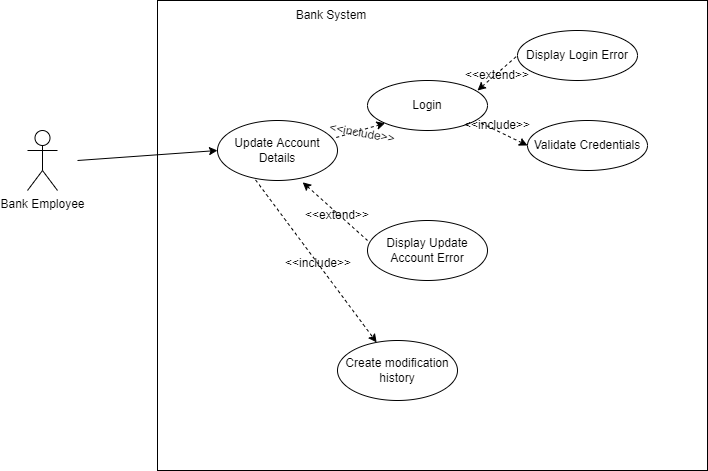

The diagram above was exported from draw.io. Its source (the exported page's mxGraphModel, read from the mxfile embedded in the PNG):
<mxGraphModel dx="1038" dy="489" grid="1" gridSize="10" guides="1" tooltips="1" connect="1" arrows="1" fold="1" page="1" pageScale="1" pageWidth="827" pageHeight="1169" math="0" shadow="0">
  <root>
    <mxCell id="0" />
    <mxCell id="1" parent="0" />
    <mxCell id="AeRytSnQ8zGm_RyQr8hN-17" value="" style="rounded=0;whiteSpace=wrap;html=1;" parent="1" vertex="1">
      <mxGeometry x="240" width="550" height="470" as="geometry" />
    </mxCell>
    <mxCell id="UFqEldkxo3HUao7UypgK-3" value="Update Account Details" style="ellipse;whiteSpace=wrap;html=1;" parent="1" vertex="1">
      <mxGeometry x="300" y="120" width="120" height="60" as="geometry" />
    </mxCell>
    <mxCell id="UFqEldkxo3HUao7UypgK-4" value="Create modification history" style="ellipse;whiteSpace=wrap;html=1;" parent="1" vertex="1">
      <mxGeometry x="420" y="340" width="120" height="60" as="geometry" />
    </mxCell>
    <mxCell id="UFqEldkxo3HUao7UypgK-6" value="Bank Employee" style="shape=umlActor;verticalLabelPosition=bottom;verticalAlign=top;html=1;outlineConnect=0;" parent="1" vertex="1">
      <mxGeometry x="110" y="130" width="30" height="60" as="geometry" />
    </mxCell>
    <mxCell id="UFqEldkxo3HUao7UypgK-18" value="Login" style="ellipse;whiteSpace=wrap;html=1;" parent="1" vertex="1">
      <mxGeometry x="450" y="80" width="120" height="50" as="geometry" />
    </mxCell>
    <mxCell id="UFqEldkxo3HUao7UypgK-19" value="Display Update Account Error" style="ellipse;whiteSpace=wrap;html=1;" parent="1" vertex="1">
      <mxGeometry x="450" y="220" width="120" height="60" as="geometry" />
    </mxCell>
    <mxCell id="UFqEldkxo3HUao7UypgK-28" value="Bank System" style="text;html=1;strokeColor=none;fillColor=none;align=center;verticalAlign=middle;whiteSpace=wrap;rounded=0;" parent="1" vertex="1">
      <mxGeometry x="354" width="120" height="30" as="geometry" />
    </mxCell>
    <mxCell id="AeRytSnQ8zGm_RyQr8hN-1" value="" style="endArrow=classic;html=1;rounded=0;entryX=0;entryY=0.5;entryDx=0;entryDy=0;" parent="1" target="UFqEldkxo3HUao7UypgK-3" edge="1">
      <mxGeometry width="50" height="50" relative="1" as="geometry">
        <mxPoint x="160" y="160" as="sourcePoint" />
        <mxPoint x="370" y="140" as="targetPoint" />
      </mxGeometry>
    </mxCell>
    <mxCell id="AeRytSnQ8zGm_RyQr8hN-2" value="Display Login Error" style="ellipse;whiteSpace=wrap;html=1;" parent="1" vertex="1">
      <mxGeometry x="600" y="30" width="120" height="50" as="geometry" />
    </mxCell>
    <mxCell id="AeRytSnQ8zGm_RyQr8hN-3" value="Validate Credentials" style="ellipse;whiteSpace=wrap;html=1;" parent="1" vertex="1">
      <mxGeometry x="610" y="120" width="120" height="50" as="geometry" />
    </mxCell>
    <mxCell id="AeRytSnQ8zGm_RyQr8hN-4" value="" style="endArrow=none;html=1;rounded=0;entryX=0;entryY=0.5;entryDx=0;entryDy=0;dashed=1;endFill=0;startArrow=classic;startFill=1;" parent="1" target="AeRytSnQ8zGm_RyQr8hN-2" edge="1">
      <mxGeometry width="50" height="50" relative="1" as="geometry">
        <mxPoint x="560" y="90" as="sourcePoint" />
        <mxPoint x="590" y="60" as="targetPoint" />
      </mxGeometry>
    </mxCell>
    <mxCell id="AeRytSnQ8zGm_RyQr8hN-5" value="" style="endArrow=classic;html=1;rounded=0;entryX=0;entryY=0.5;entryDx=0;entryDy=0;exitX=0.947;exitY=0.852;exitDx=0;exitDy=0;exitPerimeter=0;dashed=1;" parent="1" source="UFqEldkxo3HUao7UypgK-18" target="AeRytSnQ8zGm_RyQr8hN-3" edge="1">
      <mxGeometry width="50" height="50" relative="1" as="geometry">
        <mxPoint x="540" y="150" as="sourcePoint" />
        <mxPoint x="590" y="100" as="targetPoint" />
      </mxGeometry>
    </mxCell>
    <mxCell id="AeRytSnQ8zGm_RyQr8hN-6" value="" style="endArrow=classic;html=1;rounded=0;dashed=1;exitX=0.99;exitY=0.283;exitDx=0;exitDy=0;exitPerimeter=0;entryX=0;entryY=1;entryDx=0;entryDy=0;" parent="1" source="UFqEldkxo3HUao7UypgK-3" target="UFqEldkxo3HUao7UypgK-18" edge="1">
      <mxGeometry width="50" height="50" relative="1" as="geometry">
        <mxPoint x="430" y="160" as="sourcePoint" />
        <mxPoint x="480" y="110" as="targetPoint" />
      </mxGeometry>
    </mxCell>
    <mxCell id="AeRytSnQ8zGm_RyQr8hN-7" value="&amp;lt;&amp;lt;include&amp;gt;&amp;gt;" style="text;html=1;strokeColor=none;fillColor=none;align=center;verticalAlign=middle;whiteSpace=wrap;rounded=0;rotation=10;" parent="1" vertex="1">
      <mxGeometry x="415" y="118" width="60" height="30" as="geometry" />
    </mxCell>
    <mxCell id="AeRytSnQ8zGm_RyQr8hN-8" value="&amp;lt;&amp;lt;include&amp;gt;&amp;gt;" style="text;html=1;strokeColor=none;fillColor=none;align=center;verticalAlign=middle;whiteSpace=wrap;rounded=0;rotation=0;" parent="1" vertex="1">
      <mxGeometry x="550" y="110" width="60" height="30" as="geometry" />
    </mxCell>
    <mxCell id="AeRytSnQ8zGm_RyQr8hN-9" value="&amp;lt;&amp;lt;extend&amp;gt;&amp;gt;" style="text;html=1;strokeColor=none;fillColor=none;align=center;verticalAlign=middle;whiteSpace=wrap;rounded=0;" parent="1" vertex="1">
      <mxGeometry x="550" y="60" width="60" height="30" as="geometry" />
    </mxCell>
    <mxCell id="AeRytSnQ8zGm_RyQr8hN-10" value="" style="endArrow=none;html=1;rounded=0;dashed=1;entryX=0;entryY=0.333;entryDx=0;entryDy=0;entryPerimeter=0;exitX=0.71;exitY=1.03;exitDx=0;exitDy=0;exitPerimeter=0;endFill=0;startArrow=classic;startFill=1;" parent="1" source="UFqEldkxo3HUao7UypgK-3" target="UFqEldkxo3HUao7UypgK-19" edge="1">
      <mxGeometry width="50" height="50" relative="1" as="geometry">
        <mxPoint x="370" y="210" as="sourcePoint" />
        <mxPoint x="420" y="160" as="targetPoint" />
      </mxGeometry>
    </mxCell>
    <mxCell id="AeRytSnQ8zGm_RyQr8hN-11" value="&amp;lt;&amp;lt;extend&amp;gt;&amp;gt;" style="text;html=1;strokeColor=none;fillColor=none;align=center;verticalAlign=middle;whiteSpace=wrap;rounded=0;" parent="1" vertex="1">
      <mxGeometry x="390" y="200" width="60" height="30" as="geometry" />
    </mxCell>
    <mxCell id="AeRytSnQ8zGm_RyQr8hN-13" value="" style="endArrow=classic;html=1;rounded=0;exitX=0.317;exitY=0.99;exitDx=0;exitDy=0;exitPerimeter=0;dashed=1;" parent="1" source="UFqEldkxo3HUao7UypgK-3" target="UFqEldkxo3HUao7UypgK-4" edge="1">
      <mxGeometry width="50" height="50" relative="1" as="geometry">
        <mxPoint x="280" y="300" as="sourcePoint" />
        <mxPoint x="370" y="320" as="targetPoint" />
      </mxGeometry>
    </mxCell>
    <mxCell id="AeRytSnQ8zGm_RyQr8hN-14" value="&amp;lt;&amp;lt;include&amp;gt;&amp;gt;" style="text;html=1;strokeColor=none;fillColor=none;align=center;verticalAlign=middle;whiteSpace=wrap;rounded=0;rotation=0;" parent="1" vertex="1">
      <mxGeometry x="371" y="248" width="60" height="30" as="geometry" />
    </mxCell>
  </root>
</mxGraphModel>